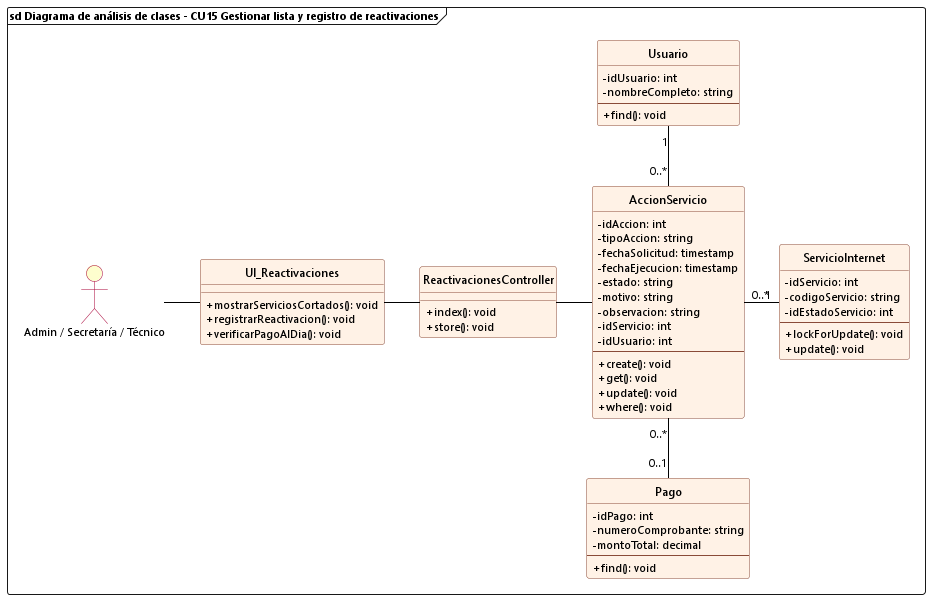

The diagram above was rendered by PlantUML. Its source (embedded in the PNG):
@startuml cu15_analisis_gestionar_reactivaciones
allowmixing

skinparam backgroundColor white
skinparam defaultFontName "Segoe UI"
skinparam defaultFontSize 11
skinparam classFontSize 12
skinparam classAttributeIconSize 0
hide circle

skinparam class {
    BackgroundColor #FFF2E6
    BorderColor #8A4B38
    RoundCorner 6
    HeaderBackgroundColor #FFF2E6
    ArrowColor black
}

skinparam actor {
    BackgroundColor #FEFECE
    BorderColor #A80036
}

frame "sd Diagrama de análisis de clases - CU15 Gestionar lista y registro de reactivaciones" {
    actor "Admin / Secretaría / Técnico" as Admin
    
    class UI_Reactivaciones {
        + mostrarServiciosCortados(): void
        + registrarReactivacion(): void
        + verificarPagoAlDia(): void
    }

    class ReactivacionesController {
        + index(): void
        + store(): void
    }

    class AccionServicio {
        - idAccion: int
        - tipoAccion: string
        - fechaSolicitud: timestamp
        - fechaEjecucion: timestamp
        - estado: string
        - motivo: string
        - observacion: string
        - idServicio: int
        - idUsuario: int
        --
        + create(): void
        + get(): void
        + update(): void
        + where(): void
    }

    class ServicioInternet {
        - idServicio: int
        - codigoServicio: string
        - idEstadoServicio: int
        --
        + lockForUpdate(): void
        + update(): void
    }

    class Usuario {
        - idUsuario: int
        - nombreCompleto: string
        --
        + find(): void
    }

    class Pago {
        - idPago: int
        - numeroComprobante: string
        - montoTotal: decimal
        --
        + find(): void
    }

    Admin -right- UI_Reactivaciones
    UI_Reactivaciones -right- ReactivacionesController
    ReactivacionesController -right- AccionServicio

    AccionServicio "0..*" -up- "1" Usuario
    AccionServicio "0..*" -right- "1" ServicioInternet
    AccionServicio "0..*" -down- "0..1" Pago
}
@enduml